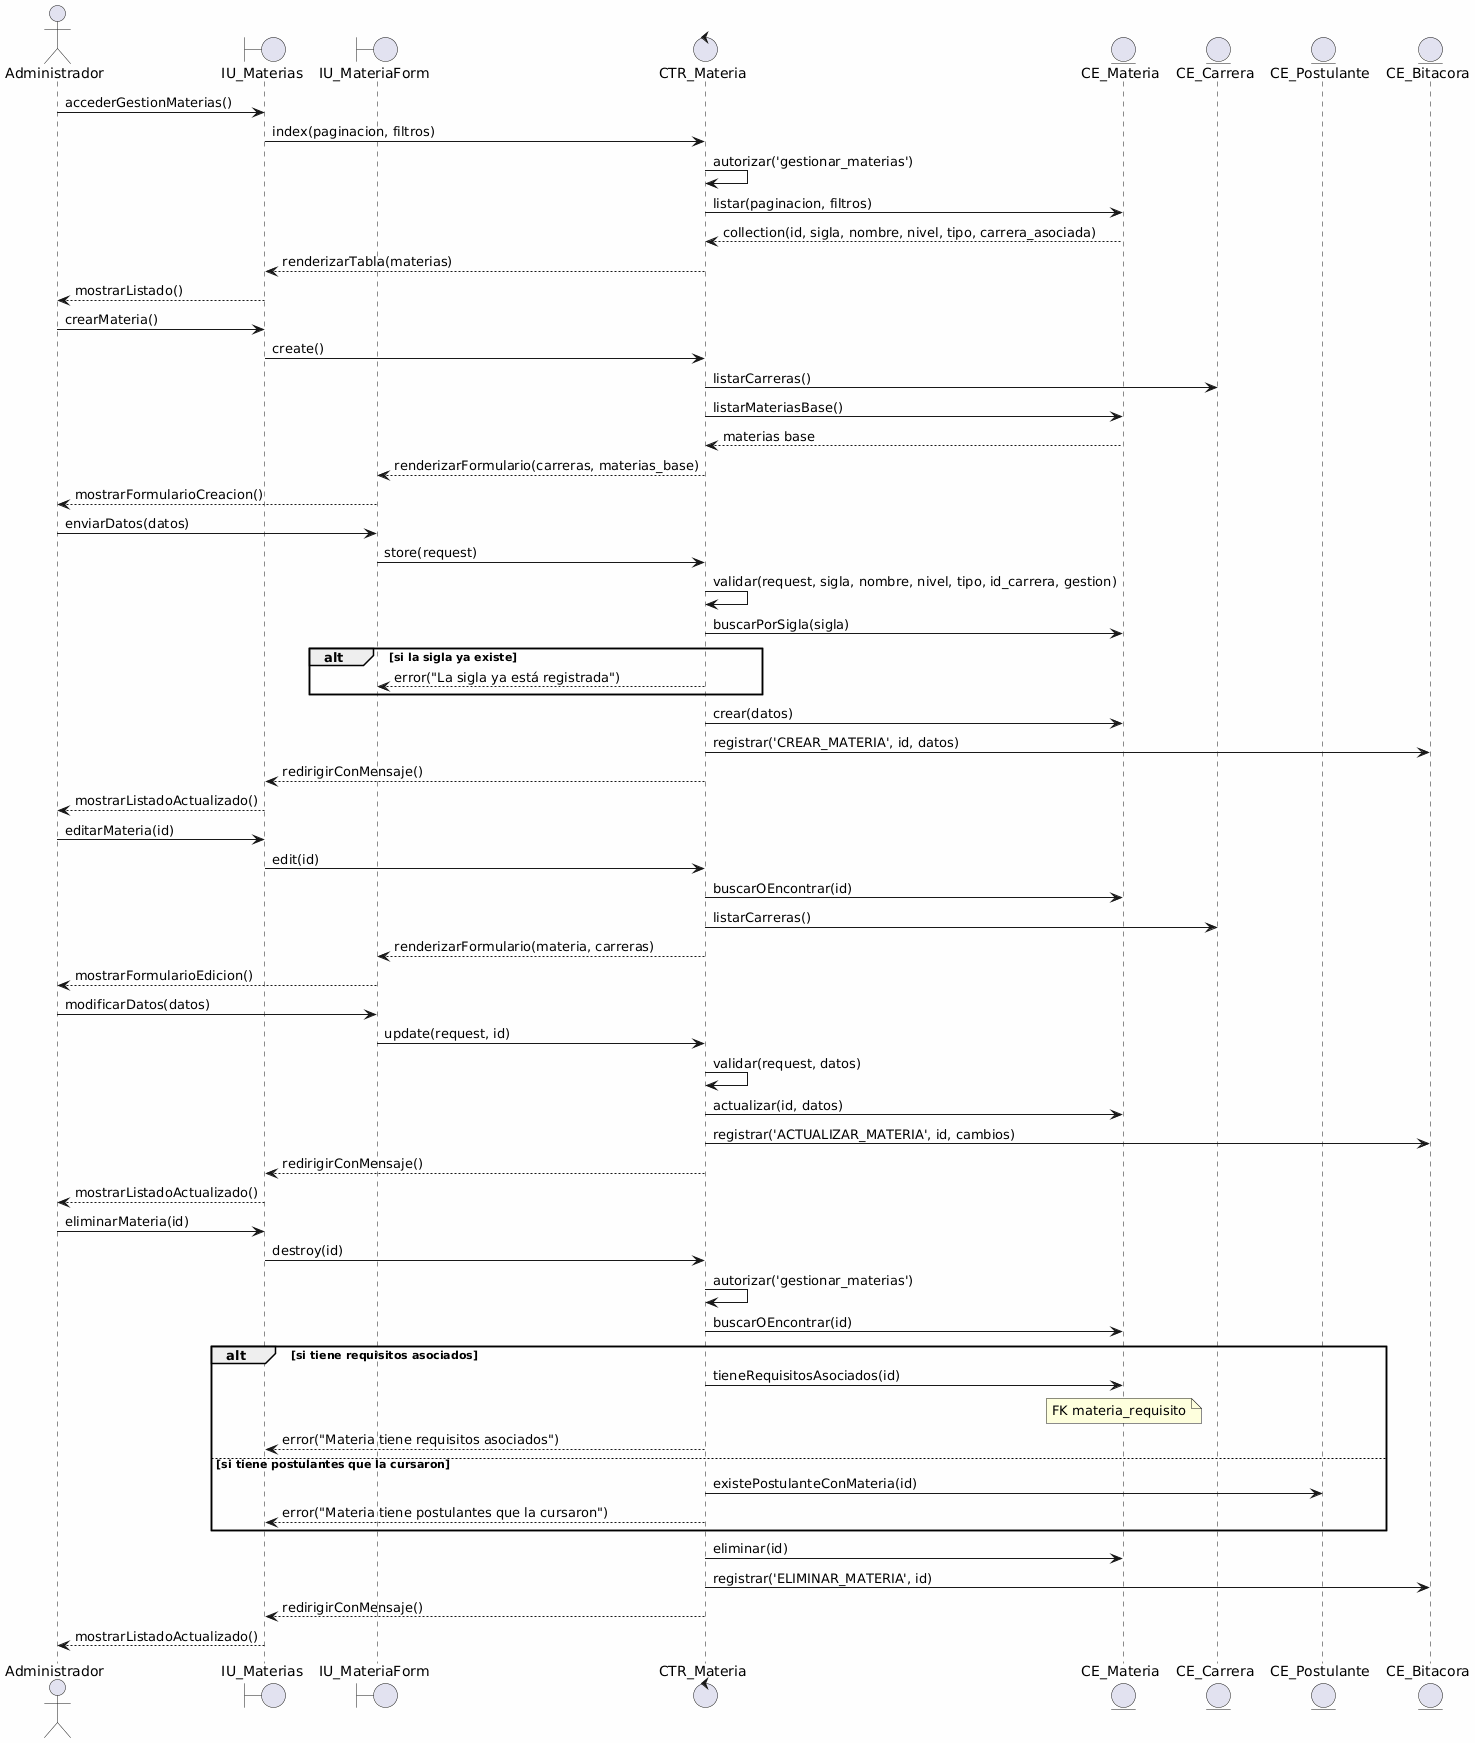

The diagram above was rendered by PlantUML. Its source (embedded in the PNG):
@startuml
skinparam backgroundColor #FEFEFE
skinparam defaultFontName Consolas

actor "Administrador" as admin
boundary "IU_Materias" as vista
boundary "IU_MateriaForm" as form
control "CTR_Materia" as ctr
entity "CE_Materia" as materia
entity "CE_Carrera" as carrera
entity "CE_Postulante" as post
entity "CE_Bitacora" as bitacora

admin -> vista: accederGestionMaterias()
vista -> ctr: index(paginacion, filtros)
ctr -> ctr: autorizar('gestionar_materias')
ctr -> materia: listar(paginacion, filtros)
materia --> ctr: collection(id, sigla, nombre, nivel, tipo, carrera_asociada)
ctr --> vista: renderizarTabla(materias)
vista --> admin: mostrarListado()

admin -> vista: crearMateria()
vista -> ctr: create()
ctr -> carrera: listarCarreras()
ctr -> materia: listarMateriasBase()
materia --> ctr: materias base
ctr --> form: renderizarFormulario(carreras, materias_base)
form --> admin: mostrarFormularioCreacion()

admin -> form: enviarDatos(datos)
form -> ctr: store(request)
ctr -> ctr: validar(request, sigla, nombre, nivel, tipo, id_carrera, gestion)
ctr -> materia: buscarPorSigla(sigla)
alt si la sigla ya existe
    ctr --> form: error("La sigla ya está registrada")
end
ctr -> materia: crear(datos)
ctr -> bitacora: registrar('CREAR_MATERIA', id, datos)
ctr --> vista: redirigirConMensaje()
vista --> admin: mostrarListadoActualizado()

admin -> vista: editarMateria(id)
vista -> ctr: edit(id)
ctr -> materia: buscarOEncontrar(id)
ctr -> carrera: listarCarreras()
ctr --> form: renderizarFormulario(materia, carreras)
form --> admin: mostrarFormularioEdicion()

admin -> form: modificarDatos(datos)
form -> ctr: update(request, id)
ctr -> ctr: validar(request, datos)
ctr -> materia: actualizar(id, datos)
ctr -> bitacora: registrar('ACTUALIZAR_MATERIA', id, cambios)
ctr --> vista: redirigirConMensaje()
vista --> admin: mostrarListadoActualizado()

admin -> vista: eliminarMateria(id)
vista -> ctr: destroy(id)
ctr -> ctr: autorizar('gestionar_materias')
ctr -> materia: buscarOEncontrar(id)
alt si tiene requisitos asociados
    ctr -> materia: tieneRequisitosAsociados(id)
    note over materia: FK materia_requisito
    ctr --> vista: error("Materia tiene requisitos asociados")
else si tiene postulantes que la cursaron
    ctr -> post: existePostulanteConMateria(id)
    ctr --> vista: error("Materia tiene postulantes que la cursaron")
end
ctr -> materia: eliminar(id)
ctr -> bitacora: registrar('ELIMINAR_MATERIA', id)
ctr --> vista: redirigirConMensaje()
vista --> admin: mostrarListadoActualizado()
@enduml